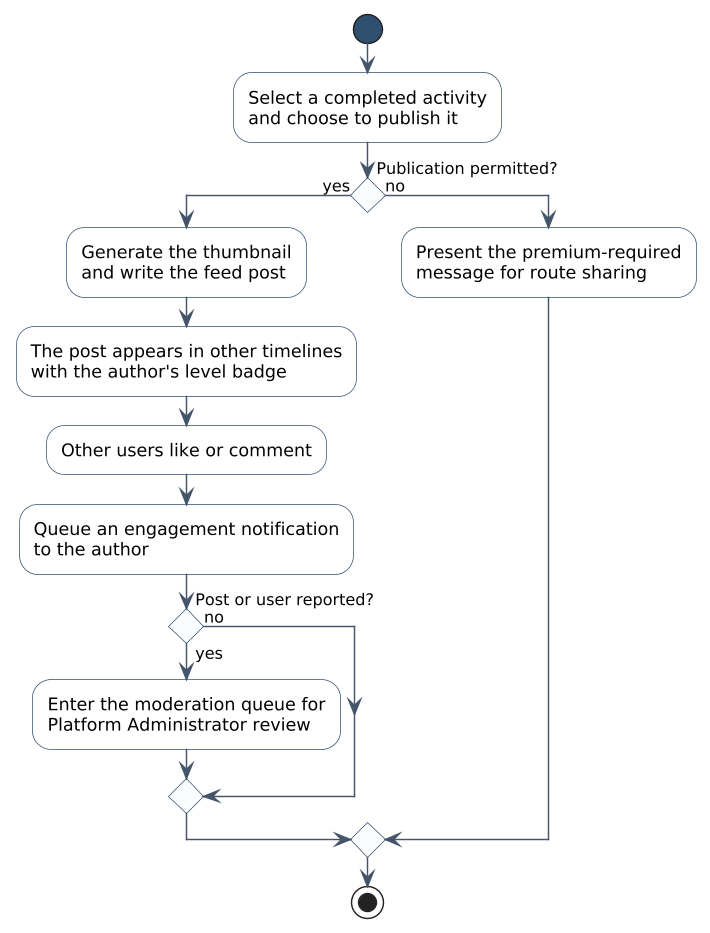

The diagram above was rendered by PlantUML. Its source (embedded in the PNG):
@startuml figure-2-16-f5-activity
skinparamlocked dpi 140
' Figure 2.16 - F5 activity diagram
' Runiac Final Project Document (FYP-26-S2-38), Chapter 2
skinparam backgroundColor White
skinparam shadowing false
skinparam defaultFontName "Segoe UI"
skinparam ArrowColor #44546A
skinparam ArrowFontSize 11
skinparam activity {
  BackgroundColor White
  BorderColor #2F4F6F
  FontSize 12
  DiamondBackgroundColor #FBFCFD
  DiamondBorderColor #2F4F6F
  DiamondFontSize 11
  StartColor #2F4F6F
  EndColor #2F4F6F
  BarColor #2F4F6F
}
skinparam conditionStyle diamond

start
:Select a completed activity
and choose to publish it;
if (Publication permitted?) then (yes)
  :Generate the thumbnail
  and write the feed post;
  :The post appears in other timelines
  with the author's level badge;
  :Other users like or comment;
  :Queue an engagement notification
  to the author;
  if (Post or user reported?) then (yes)
    :Enter the moderation queue for
    Platform Administrator review;
  else (no)
  endif
else (no)
  :Present the premium-required
  message for route sharing;
endif
stop
@enduml